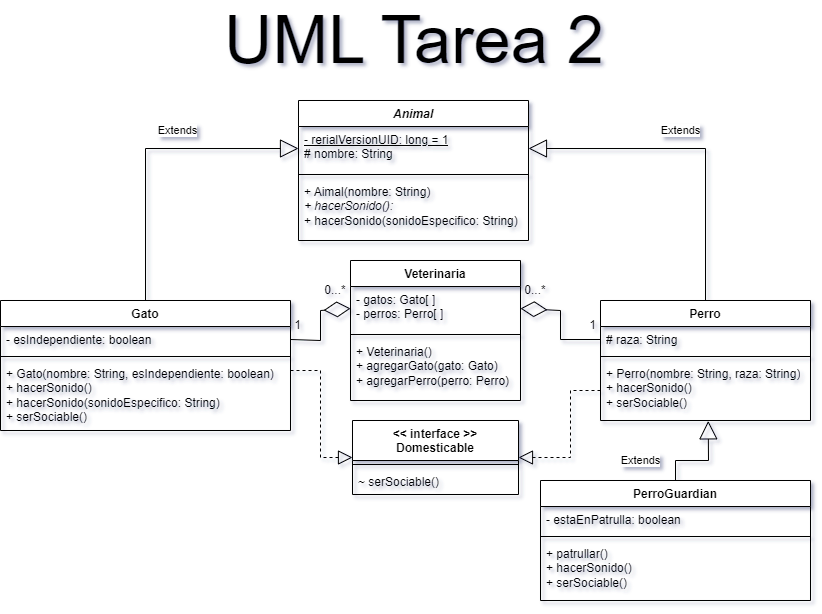

The diagram above was exported from draw.io. Its source (the exported page's mxGraphModel, read from the mxfile embedded in the PNG):
<mxGraphModel dx="827" dy="972" grid="1" gridSize="10" guides="1" tooltips="1" connect="1" arrows="1" fold="1" page="1" pageScale="1" pageWidth="827" pageHeight="1169" math="0" shadow="0">
  <root>
    <mxCell id="0" />
    <mxCell id="1" parent="0" />
    <mxCell id="3sWqz5pU9zGQdVe25_cC-1" value="&lt;i&gt;Animal&lt;/i&gt;" style="swimlane;fontStyle=1;align=center;verticalAlign=top;childLayout=stackLayout;horizontal=1;startSize=26;horizontalStack=0;resizeParent=1;resizeParentMax=0;resizeLast=0;collapsible=1;marginBottom=0;whiteSpace=wrap;html=1;" vertex="1" parent="1">
      <mxGeometry x="298" y="140" width="230" height="140" as="geometry" />
    </mxCell>
    <mxCell id="3sWqz5pU9zGQdVe25_cC-2" value="&lt;u&gt;- rerialVersionUID: long = 1&lt;/u&gt;&lt;div&gt;# nombre: String&lt;/div&gt;" style="text;strokeColor=none;fillColor=none;align=left;verticalAlign=top;spacingLeft=4;spacingRight=4;overflow=hidden;rotatable=0;points=[[0,0.5],[1,0.5]];portConstraint=eastwest;whiteSpace=wrap;html=1;" vertex="1" parent="3sWqz5pU9zGQdVe25_cC-1">
      <mxGeometry y="26" width="230" height="44" as="geometry" />
    </mxCell>
    <mxCell id="3sWqz5pU9zGQdVe25_cC-3" value="" style="line;strokeWidth=1;fillColor=none;align=left;verticalAlign=middle;spacingTop=-1;spacingLeft=3;spacingRight=3;rotatable=0;labelPosition=right;points=[];portConstraint=eastwest;strokeColor=inherit;" vertex="1" parent="3sWqz5pU9zGQdVe25_cC-1">
      <mxGeometry y="70" width="230" height="8" as="geometry" />
    </mxCell>
    <mxCell id="3sWqz5pU9zGQdVe25_cC-4" value="+ Aimal(nombre: String)&lt;div&gt;&lt;i&gt;+ hacerSonido():&lt;/i&gt;&lt;/div&gt;&lt;div&gt;+ hacerSonido(sonidoEspecifico: String)&lt;/div&gt;" style="text;strokeColor=none;fillColor=none;align=left;verticalAlign=top;spacingLeft=4;spacingRight=4;overflow=hidden;rotatable=0;points=[[0,0.5],[1,0.5]];portConstraint=eastwest;whiteSpace=wrap;html=1;" vertex="1" parent="3sWqz5pU9zGQdVe25_cC-1">
      <mxGeometry y="78" width="230" height="62" as="geometry" />
    </mxCell>
    <mxCell id="3sWqz5pU9zGQdVe25_cC-5" value="UML Tarea 2" style="text;html=1;align=center;verticalAlign=middle;whiteSpace=wrap;rounded=0;fontSize=67;" vertex="1" parent="1">
      <mxGeometry x="214" y="40" width="400" height="80" as="geometry" />
    </mxCell>
    <mxCell id="3sWqz5pU9zGQdVe25_cC-6" value="&amp;lt;&amp;lt; interface &amp;gt;&amp;gt;&lt;div&gt;Domesticable&lt;/div&gt;" style="swimlane;fontStyle=1;align=center;verticalAlign=top;childLayout=stackLayout;horizontal=1;startSize=40;horizontalStack=0;resizeParent=1;resizeParentMax=0;resizeLast=0;collapsible=1;marginBottom=0;whiteSpace=wrap;html=1;" vertex="1" parent="1">
      <mxGeometry x="352" y="460" width="166" height="74" as="geometry" />
    </mxCell>
    <mxCell id="3sWqz5pU9zGQdVe25_cC-8" value="" style="line;strokeWidth=1;fillColor=none;align=left;verticalAlign=middle;spacingTop=-1;spacingLeft=3;spacingRight=3;rotatable=0;labelPosition=right;points=[];portConstraint=eastwest;strokeColor=inherit;" vertex="1" parent="3sWqz5pU9zGQdVe25_cC-6">
      <mxGeometry y="40" width="166" height="8" as="geometry" />
    </mxCell>
    <mxCell id="3sWqz5pU9zGQdVe25_cC-9" value="~ serSociable()" style="text;strokeColor=none;fillColor=none;align=left;verticalAlign=top;spacingLeft=4;spacingRight=4;overflow=hidden;rotatable=0;points=[[0,0.5],[1,0.5]];portConstraint=eastwest;whiteSpace=wrap;html=1;" vertex="1" parent="3sWqz5pU9zGQdVe25_cC-6">
      <mxGeometry y="48" width="166" height="26" as="geometry" />
    </mxCell>
    <mxCell id="3sWqz5pU9zGQdVe25_cC-10" value="Veterinaria" style="swimlane;fontStyle=1;align=center;verticalAlign=top;childLayout=stackLayout;horizontal=1;startSize=26;horizontalStack=0;resizeParent=1;resizeParentMax=0;resizeLast=0;collapsible=1;marginBottom=0;whiteSpace=wrap;html=1;" vertex="1" parent="1">
      <mxGeometry x="350" y="300" width="170" height="140" as="geometry" />
    </mxCell>
    <mxCell id="3sWqz5pU9zGQdVe25_cC-11" value="- gatos: Gato[ ]&lt;div&gt;- perros: Perro[ ]&lt;/div&gt;" style="text;strokeColor=none;fillColor=none;align=left;verticalAlign=top;spacingLeft=4;spacingRight=4;overflow=hidden;rotatable=0;points=[[0,0.5],[1,0.5]];portConstraint=eastwest;whiteSpace=wrap;html=1;" vertex="1" parent="3sWqz5pU9zGQdVe25_cC-10">
      <mxGeometry y="26" width="170" height="44" as="geometry" />
    </mxCell>
    <mxCell id="3sWqz5pU9zGQdVe25_cC-12" value="" style="line;strokeWidth=1;fillColor=none;align=left;verticalAlign=middle;spacingTop=-1;spacingLeft=3;spacingRight=3;rotatable=0;labelPosition=right;points=[];portConstraint=eastwest;strokeColor=inherit;" vertex="1" parent="3sWqz5pU9zGQdVe25_cC-10">
      <mxGeometry y="70" width="170" height="8" as="geometry" />
    </mxCell>
    <mxCell id="3sWqz5pU9zGQdVe25_cC-13" value="+ Veterinaria()&lt;div&gt;+ agregarGato(gato: Gato)&lt;/div&gt;&lt;div&gt;+ agregarPerro(perro: Perro)&lt;/div&gt;&lt;div&gt;&lt;br&gt;&lt;/div&gt;" style="text;strokeColor=none;fillColor=none;align=left;verticalAlign=top;spacingLeft=4;spacingRight=4;overflow=hidden;rotatable=0;points=[[0,0.5],[1,0.5]];portConstraint=eastwest;whiteSpace=wrap;html=1;" vertex="1" parent="3sWqz5pU9zGQdVe25_cC-10">
      <mxGeometry y="78" width="170" height="62" as="geometry" />
    </mxCell>
    <mxCell id="3sWqz5pU9zGQdVe25_cC-14" value="Gato" style="swimlane;fontStyle=1;align=center;verticalAlign=top;childLayout=stackLayout;horizontal=1;startSize=26;horizontalStack=0;resizeParent=1;resizeParentMax=0;resizeLast=0;collapsible=1;marginBottom=0;whiteSpace=wrap;html=1;" vertex="1" parent="1">
      <mxGeometry y="340" width="290" height="130" as="geometry" />
    </mxCell>
    <mxCell id="3sWqz5pU9zGQdVe25_cC-15" value="- esIndependiente: boolean" style="text;strokeColor=none;fillColor=none;align=left;verticalAlign=top;spacingLeft=4;spacingRight=4;overflow=hidden;rotatable=0;points=[[0,0.5],[1,0.5]];portConstraint=eastwest;whiteSpace=wrap;html=1;" vertex="1" parent="3sWqz5pU9zGQdVe25_cC-14">
      <mxGeometry y="26" width="290" height="26" as="geometry" />
    </mxCell>
    <mxCell id="3sWqz5pU9zGQdVe25_cC-16" value="" style="line;strokeWidth=1;fillColor=none;align=left;verticalAlign=middle;spacingTop=-1;spacingLeft=3;spacingRight=3;rotatable=0;labelPosition=right;points=[];portConstraint=eastwest;strokeColor=inherit;" vertex="1" parent="3sWqz5pU9zGQdVe25_cC-14">
      <mxGeometry y="52" width="290" height="8" as="geometry" />
    </mxCell>
    <mxCell id="3sWqz5pU9zGQdVe25_cC-17" value="+ Gato(nombre: String, esIndependiente: boolean)&lt;div&gt;+ hacerSonido()&lt;/div&gt;&lt;div&gt;+ hacerSonido(sonidoEspecifico: String)&lt;/div&gt;&lt;div&gt;+ serSociable()&lt;/div&gt;" style="text;strokeColor=none;fillColor=none;align=left;verticalAlign=top;spacingLeft=4;spacingRight=4;overflow=hidden;rotatable=0;points=[[0,0.5],[1,0.5]];portConstraint=eastwest;whiteSpace=wrap;html=1;" vertex="1" parent="3sWqz5pU9zGQdVe25_cC-14">
      <mxGeometry y="60" width="290" height="70" as="geometry" />
    </mxCell>
    <mxCell id="3sWqz5pU9zGQdVe25_cC-18" value="PerroGuardian" style="swimlane;fontStyle=1;align=center;verticalAlign=top;childLayout=stackLayout;horizontal=1;startSize=26;horizontalStack=0;resizeParent=1;resizeParentMax=0;resizeLast=0;collapsible=1;marginBottom=0;whiteSpace=wrap;html=1;" vertex="1" parent="1">
      <mxGeometry x="540" y="520" width="270" height="120" as="geometry" />
    </mxCell>
    <mxCell id="3sWqz5pU9zGQdVe25_cC-19" value="- estaEnPatrulla: boolean" style="text;strokeColor=none;fillColor=none;align=left;verticalAlign=top;spacingLeft=4;spacingRight=4;overflow=hidden;rotatable=0;points=[[0,0.5],[1,0.5]];portConstraint=eastwest;whiteSpace=wrap;html=1;" vertex="1" parent="3sWqz5pU9zGQdVe25_cC-18">
      <mxGeometry y="26" width="270" height="26" as="geometry" />
    </mxCell>
    <mxCell id="3sWqz5pU9zGQdVe25_cC-20" value="" style="line;strokeWidth=1;fillColor=none;align=left;verticalAlign=middle;spacingTop=-1;spacingLeft=3;spacingRight=3;rotatable=0;labelPosition=right;points=[];portConstraint=eastwest;strokeColor=inherit;" vertex="1" parent="3sWqz5pU9zGQdVe25_cC-18">
      <mxGeometry y="52" width="270" height="8" as="geometry" />
    </mxCell>
    <mxCell id="3sWqz5pU9zGQdVe25_cC-21" value="+ patrullar()&lt;div&gt;+ hacerSonido()&lt;/div&gt;&lt;div&gt;+ serSociable()&lt;/div&gt;" style="text;strokeColor=none;fillColor=none;align=left;verticalAlign=top;spacingLeft=4;spacingRight=4;overflow=hidden;rotatable=0;points=[[0,0.5],[1,0.5]];portConstraint=eastwest;whiteSpace=wrap;html=1;" vertex="1" parent="3sWqz5pU9zGQdVe25_cC-18">
      <mxGeometry y="60" width="270" height="60" as="geometry" />
    </mxCell>
    <mxCell id="3sWqz5pU9zGQdVe25_cC-23" value="Perro" style="swimlane;fontStyle=1;align=center;verticalAlign=top;childLayout=stackLayout;horizontal=1;startSize=26;horizontalStack=0;resizeParent=1;resizeParentMax=0;resizeLast=0;collapsible=1;marginBottom=0;whiteSpace=wrap;html=1;" vertex="1" parent="1">
      <mxGeometry x="600" y="340" width="210" height="120" as="geometry" />
    </mxCell>
    <mxCell id="3sWqz5pU9zGQdVe25_cC-24" value="# raza: String" style="text;strokeColor=none;fillColor=none;align=left;verticalAlign=top;spacingLeft=4;spacingRight=4;overflow=hidden;rotatable=0;points=[[0,0.5],[1,0.5]];portConstraint=eastwest;whiteSpace=wrap;html=1;" vertex="1" parent="3sWqz5pU9zGQdVe25_cC-23">
      <mxGeometry y="26" width="210" height="26" as="geometry" />
    </mxCell>
    <mxCell id="3sWqz5pU9zGQdVe25_cC-25" value="" style="line;strokeWidth=1;fillColor=none;align=left;verticalAlign=middle;spacingTop=-1;spacingLeft=3;spacingRight=3;rotatable=0;labelPosition=right;points=[];portConstraint=eastwest;strokeColor=inherit;" vertex="1" parent="3sWqz5pU9zGQdVe25_cC-23">
      <mxGeometry y="52" width="210" height="8" as="geometry" />
    </mxCell>
    <mxCell id="3sWqz5pU9zGQdVe25_cC-26" value="+ Perro(nombre: String, raza: String)&lt;div&gt;+ hacerSonido()&lt;/div&gt;&lt;div&gt;+ serSociable()&lt;/div&gt;" style="text;strokeColor=none;fillColor=none;align=left;verticalAlign=top;spacingLeft=4;spacingRight=4;overflow=hidden;rotatable=0;points=[[0,0.5],[1,0.5]];portConstraint=eastwest;whiteSpace=wrap;html=1;" vertex="1" parent="3sWqz5pU9zGQdVe25_cC-23">
      <mxGeometry y="60" width="210" height="60" as="geometry" />
    </mxCell>
    <mxCell id="3sWqz5pU9zGQdVe25_cC-30" value="Extends" style="endArrow=block;endSize=16;endFill=0;html=1;rounded=0;entryX=0;entryY=0.5;entryDx=0;entryDy=0;exitX=0.5;exitY=0;exitDx=0;exitDy=0;" edge="1" parent="1" source="3sWqz5pU9zGQdVe25_cC-14" target="3sWqz5pU9zGQdVe25_cC-2">
      <mxGeometry x="0.2123" y="18" width="160" relative="1" as="geometry">
        <mxPoint x="100" y="200" as="sourcePoint" />
        <mxPoint x="260" y="200" as="targetPoint" />
        <Array as="points">
          <mxPoint x="145" y="188" />
        </Array>
        <mxPoint as="offset" />
      </mxGeometry>
    </mxCell>
    <mxCell id="3sWqz5pU9zGQdVe25_cC-31" value="Extends" style="endArrow=block;endSize=16;endFill=0;html=1;rounded=0;entryX=1;entryY=0.5;entryDx=0;entryDy=0;exitX=0.5;exitY=0;exitDx=0;exitDy=0;" edge="1" parent="1" source="3sWqz5pU9zGQdVe25_cC-23" target="3sWqz5pU9zGQdVe25_cC-2">
      <mxGeometry x="0.0716" y="-18" width="160" relative="1" as="geometry">
        <mxPoint x="630" y="170" as="sourcePoint" />
        <mxPoint x="790" y="170" as="targetPoint" />
        <Array as="points">
          <mxPoint x="705" y="188" />
        </Array>
        <mxPoint as="offset" />
      </mxGeometry>
    </mxCell>
    <mxCell id="3sWqz5pU9zGQdVe25_cC-32" value="" style="endArrow=block;dashed=1;endFill=0;endSize=12;html=1;rounded=0;exitX=1;exitY=0.143;exitDx=0;exitDy=0;entryX=0;entryY=0.5;entryDx=0;entryDy=0;exitPerimeter=0;" edge="1" parent="1" source="3sWqz5pU9zGQdVe25_cC-17" target="3sWqz5pU9zGQdVe25_cC-6">
      <mxGeometry width="160" relative="1" as="geometry">
        <mxPoint x="254" y="600" as="sourcePoint" />
        <mxPoint x="362" y="519" as="targetPoint" />
        <Array as="points">
          <mxPoint x="320" y="410" />
          <mxPoint x="320" y="497" />
        </Array>
      </mxGeometry>
    </mxCell>
    <mxCell id="3sWqz5pU9zGQdVe25_cC-33" value="" style="endArrow=block;dashed=1;endFill=0;endSize=12;html=1;rounded=0;entryX=1;entryY=0.5;entryDx=0;entryDy=0;exitX=0;exitY=0.5;exitDx=0;exitDy=0;" edge="1" parent="1" source="3sWqz5pU9zGQdVe25_cC-26" target="3sWqz5pU9zGQdVe25_cC-6">
      <mxGeometry width="160" relative="1" as="geometry">
        <mxPoint x="580" y="520" as="sourcePoint" />
        <mxPoint x="640" y="620" as="targetPoint" />
        <Array as="points">
          <mxPoint x="570" y="430" />
          <mxPoint x="570" y="497" />
        </Array>
      </mxGeometry>
    </mxCell>
    <mxCell id="3sWqz5pU9zGQdVe25_cC-34" value="Extends" style="endArrow=block;endSize=16;endFill=0;html=1;rounded=0;entryX=0.513;entryY=1.006;entryDx=0;entryDy=0;entryPerimeter=0;exitX=0.5;exitY=0;exitDx=0;exitDy=0;" edge="1" parent="1" source="3sWqz5pU9zGQdVe25_cC-18" target="3sWqz5pU9zGQdVe25_cC-26">
      <mxGeometry x="-0.5682" y="-35" width="160" relative="1" as="geometry">
        <mxPoint x="430" y="600" as="sourcePoint" />
        <mxPoint x="710" y="580" as="targetPoint" />
        <Array as="points">
          <mxPoint x="675" y="500" />
          <mxPoint x="708" y="500" />
        </Array>
        <mxPoint x="-35" y="-35" as="offset" />
      </mxGeometry>
    </mxCell>
    <mxCell id="3sWqz5pU9zGQdVe25_cC-44" value="" style="endArrow=diamondThin;endFill=0;endSize=24;html=1;rounded=0;entryX=1;entryY=0.5;entryDx=0;entryDy=0;exitX=0;exitY=0.5;exitDx=0;exitDy=0;" edge="1" parent="1" source="3sWqz5pU9zGQdVe25_cC-24" target="3sWqz5pU9zGQdVe25_cC-11">
      <mxGeometry width="160" relative="1" as="geometry">
        <mxPoint x="530" y="290" as="sourcePoint" />
        <mxPoint x="690" y="290" as="targetPoint" />
        <Array as="points">
          <mxPoint x="560" y="379" />
          <mxPoint x="560" y="350" />
        </Array>
      </mxGeometry>
    </mxCell>
    <mxCell id="3sWqz5pU9zGQdVe25_cC-45" value="0...*" style="text;html=1;align=center;verticalAlign=middle;whiteSpace=wrap;rounded=0;" vertex="1" parent="1">
      <mxGeometry x="520" y="320" width="30" height="20" as="geometry" />
    </mxCell>
    <mxCell id="3sWqz5pU9zGQdVe25_cC-46" value="0...*" style="text;html=1;align=center;verticalAlign=middle;whiteSpace=wrap;rounded=0;" vertex="1" parent="1">
      <mxGeometry x="320" y="320" width="30" height="20" as="geometry" />
    </mxCell>
    <mxCell id="3sWqz5pU9zGQdVe25_cC-47" value="" style="endArrow=diamondThin;endFill=0;endSize=24;html=1;rounded=0;entryX=0;entryY=0.5;entryDx=0;entryDy=0;exitX=1;exitY=0.5;exitDx=0;exitDy=0;" edge="1" parent="1" source="3sWqz5pU9zGQdVe25_cC-15" target="3sWqz5pU9zGQdVe25_cC-11">
      <mxGeometry width="160" relative="1" as="geometry">
        <mxPoint x="180" y="310" as="sourcePoint" />
        <mxPoint x="340" y="310" as="targetPoint" />
        <Array as="points">
          <mxPoint x="320" y="380" />
          <mxPoint x="320" y="350" />
        </Array>
      </mxGeometry>
    </mxCell>
    <mxCell id="3sWqz5pU9zGQdVe25_cC-48" value="1" style="text;html=1;align=center;verticalAlign=middle;whiteSpace=wrap;rounded=0;" vertex="1" parent="1">
      <mxGeometry x="290" y="350" width="15" height="30" as="geometry" />
    </mxCell>
    <mxCell id="3sWqz5pU9zGQdVe25_cC-49" value="1" style="text;html=1;align=center;verticalAlign=middle;whiteSpace=wrap;rounded=0;" vertex="1" parent="1">
      <mxGeometry x="585" y="350" width="15" height="30" as="geometry" />
    </mxCell>
  </root>
</mxGraphModel>